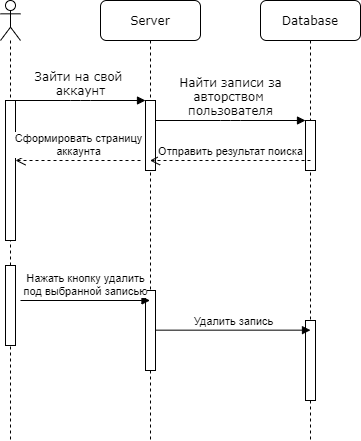

The diagram above was exported from draw.io. Its source (the exported page's mxGraphModel, read from the mxfile embedded in the PNG):
<mxGraphModel dx="1024" dy="592" grid="1" gridSize="10" guides="1" tooltips="1" connect="1" arrows="1" fold="1" page="1" pageScale="1" pageWidth="1100" pageHeight="850" background="#ffffff" math="0" shadow="0">
  <root>
    <mxCell id="0" />
    <mxCell id="1" parent="0" />
    <mxCell id="s5_Vwfk-JjcYZKEUaMVz-3" value="" style="shape=umlLifeline;participant=umlActor;perimeter=lifelinePerimeter;whiteSpace=wrap;html=1;container=1;collapsible=0;recursiveResize=0;verticalAlign=top;spacingTop=36;outlineConnect=0;" parent="1" vertex="1">
      <mxGeometry x="140" y="80" width="20" height="440" as="geometry" />
    </mxCell>
    <mxCell id="s5_Vwfk-JjcYZKEUaMVz-7" value="" style="html=1;points=[];perimeter=orthogonalPerimeter;" parent="s5_Vwfk-JjcYZKEUaMVz-3" vertex="1">
      <mxGeometry x="5" y="265" width="10" height="80" as="geometry" />
    </mxCell>
    <mxCell id="7baba1c4bc27f4b0-2" value="Server" style="shape=umlLifeline;perimeter=lifelinePerimeter;whiteSpace=wrap;html=1;container=1;collapsible=0;recursiveResize=0;outlineConnect=0;rounded=1;shadow=0;comic=0;labelBackgroundColor=none;strokeWidth=1;fontFamily=Verdana;fontSize=12;align=center;" parent="1" vertex="1">
      <mxGeometry x="240" y="80" width="100" height="440" as="geometry" />
    </mxCell>
    <mxCell id="7baba1c4bc27f4b0-10" value="" style="html=1;points=[];perimeter=orthogonalPerimeter;rounded=0;shadow=0;comic=0;labelBackgroundColor=none;strokeWidth=1;fontFamily=Verdana;fontSize=12;align=center;" parent="7baba1c4bc27f4b0-2" vertex="1">
      <mxGeometry x="45" y="100" width="10" height="70" as="geometry" />
    </mxCell>
    <mxCell id="s5_Vwfk-JjcYZKEUaMVz-6" value="" style="html=1;points=[];perimeter=orthogonalPerimeter;" parent="7baba1c4bc27f4b0-2" vertex="1">
      <mxGeometry x="45" y="290" width="10" height="80" as="geometry" />
    </mxCell>
    <mxCell id="7baba1c4bc27f4b0-3" value="Database" style="shape=umlLifeline;perimeter=lifelinePerimeter;whiteSpace=wrap;html=1;container=1;collapsible=0;recursiveResize=0;outlineConnect=0;rounded=1;shadow=0;comic=0;labelBackgroundColor=none;strokeWidth=1;fontFamily=Verdana;fontSize=12;align=center;" parent="1" vertex="1">
      <mxGeometry x="400" y="80" width="100" height="440" as="geometry" />
    </mxCell>
    <mxCell id="7baba1c4bc27f4b0-13" value="" style="html=1;points=[];perimeter=orthogonalPerimeter;rounded=0;shadow=0;comic=0;labelBackgroundColor=none;strokeWidth=1;fontFamily=Verdana;fontSize=12;align=center;" parent="7baba1c4bc27f4b0-3" vertex="1">
      <mxGeometry x="45" y="120" width="10" height="50" as="geometry" />
    </mxCell>
    <mxCell id="s5_Vwfk-JjcYZKEUaMVz-10" value="" style="html=1;points=[];perimeter=orthogonalPerimeter;" parent="7baba1c4bc27f4b0-3" vertex="1">
      <mxGeometry x="45" y="320" width="10" height="80" as="geometry" />
    </mxCell>
    <mxCell id="7baba1c4bc27f4b0-11" value="Зайти на свой &lt;br&gt;аккаунт" style="html=1;verticalAlign=bottom;endArrow=block;entryX=0;entryY=0;labelBackgroundColor=none;fontFamily=Verdana;fontSize=12;edgeStyle=elbowEdgeStyle;elbow=vertical;" parent="1" source="7baba1c4bc27f4b0-9" target="7baba1c4bc27f4b0-10" edge="1">
      <mxGeometry relative="1" as="geometry">
        <mxPoint x="220" y="190" as="sourcePoint" />
      </mxGeometry>
    </mxCell>
    <mxCell id="7baba1c4bc27f4b0-14" value="Найти записи за&lt;br&gt;авторством &lt;br&gt;пользователя" style="html=1;verticalAlign=bottom;endArrow=block;entryX=0;entryY=0;labelBackgroundColor=none;fontFamily=Verdana;fontSize=12;edgeStyle=elbowEdgeStyle;elbow=vertical;" parent="1" source="7baba1c4bc27f4b0-10" target="7baba1c4bc27f4b0-13" edge="1">
      <mxGeometry relative="1" as="geometry">
        <mxPoint x="370" y="200" as="sourcePoint" />
      </mxGeometry>
    </mxCell>
    <mxCell id="7baba1c4bc27f4b0-9" value="" style="html=1;points=[];perimeter=orthogonalPerimeter;rounded=0;shadow=0;comic=0;labelBackgroundColor=none;strokeWidth=1;fontFamily=Verdana;fontSize=12;align=center;" parent="1" vertex="1">
      <mxGeometry x="145" y="180" width="10" height="140" as="geometry" />
    </mxCell>
    <mxCell id="s5_Vwfk-JjcYZKEUaMVz-4" value="Отправить результат поиска" style="html=1;verticalAlign=bottom;endArrow=open;dashed=1;endSize=8;" parent="1" target="7baba1c4bc27f4b0-2" edge="1">
      <mxGeometry relative="1" as="geometry">
        <mxPoint x="450" y="240" as="sourcePoint" />
        <mxPoint x="370" y="240" as="targetPoint" />
      </mxGeometry>
    </mxCell>
    <mxCell id="s5_Vwfk-JjcYZKEUaMVz-5" value="Сформировать страницу&lt;br&gt;аккаунта" style="html=1;verticalAlign=bottom;endArrow=open;dashed=1;endSize=8;" parent="1" edge="1">
      <mxGeometry relative="1" as="geometry">
        <mxPoint x="280" y="240" as="sourcePoint" />
        <mxPoint x="155.00034482758616" y="240" as="targetPoint" />
      </mxGeometry>
    </mxCell>
    <mxCell id="s5_Vwfk-JjcYZKEUaMVz-8" value="Нажать кнопку удалить&lt;br&gt;под выбранной записью" style="html=1;verticalAlign=bottom;endArrow=block;" parent="1" target="7baba1c4bc27f4b0-2" edge="1">
      <mxGeometry width="80" relative="1" as="geometry">
        <mxPoint x="160" y="380" as="sourcePoint" />
        <mxPoint x="240" y="380" as="targetPoint" />
      </mxGeometry>
    </mxCell>
    <mxCell id="s5_Vwfk-JjcYZKEUaMVz-11" value="Удалить запись" style="html=1;verticalAlign=bottom;endArrow=block;" parent="1" source="s5_Vwfk-JjcYZKEUaMVz-6" edge="1">
      <mxGeometry width="80" relative="1" as="geometry">
        <mxPoint x="370" y="409.66" as="sourcePoint" />
        <mxPoint x="450" y="409.66" as="targetPoint" />
      </mxGeometry>
    </mxCell>
  </root>
</mxGraphModel>